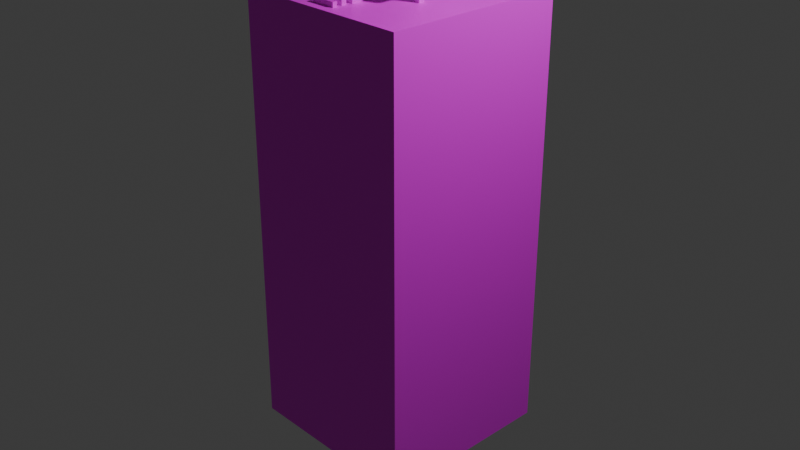 # Source: tile4.blend  (saved by Blender 4.0.36; exported with 4.5.12 LTS)
import bpy
from mathutils import Matrix  # noqa: F401  (used for matrix-valued properties, if any)

bpy.ops.wm.read_factory_settings(use_empty=True)
scene = bpy.context.scene
scene.name = 'Scene'

# ---- collections
col_collection = bpy.data.collections.new('Collection'); scene.collection.children.link(col_collection)

# ---- images (referenced by path relative to the original .blend; pixels are not part of the script)
import os
ASSET_DIR = os.environ.get("B2B_ASSET_DIR", "")  # directory of the original .blend (textures are referenced by path, not embedded)
HERE = os.path.dirname(os.path.abspath(__file__))  # packed textures are extracted next to this script under _unpacked/

def load_image(name, relpath, width, height, colorspace="sRGB"):
    """Load a texture the original file referenced (path relative to the .blend, or extracted next to this script)."""
    p = next((c for c in (os.path.join(HERE, relpath), os.path.join(ASSET_DIR, relpath)) if relpath and os.path.exists(c)), "")
    if p:
        img = bpy.data.images.load(p, check_existing=True)
        img.name = name
    else:  # same state as the original file: an image datablock whose file is absent (Cycles renders it pink)
        img = bpy.data.images.new(name, width, height)
        img.source = "FILE"
        img.filepath = "//" + (relpath or name)
    img.colorspace_settings.name = colorspace
    return img
img_untitled = load_image('Untitled', 'tile4.png', 1024, 1024, 'sRGB')

# ---- materials (node trees are filled in below, after node groups)
mat_material = bpy.data.materials.new('Material')
mat_material.alpha_threshold = 0.0
mat_material.use_transparent_shadow = False
mat_material.roughness = 0.5
mat_material.line_color = (0.0, 0.0, 0.0, 1.0)

# ---- material node trees
mat_material.use_nodes = True; mat_material.node_tree.nodes.clear()
_N = mat_material.node_tree.nodes; _L = mat_material.node_tree.links
n0 = _N.new('ShaderNodeOutputMaterial'); n0.name = 'Material Output'; n0.location = (300, 300)
n1 = _N.new('ShaderNodeBsdfPrincipled'); n1.name = 'Principled BSDF'; n1.location = (10, 300)
n1.inputs[3].default_value = 1.45
n2 = _N.new('ShaderNodeTexImage'); n2.name = 'Image Texture'; n2.location = (-336, 230)
n2.image = img_untitled
_L.new(n1.outputs[0], n0.inputs[0])
_L.new(n2.outputs[0], n1.inputs[0])
n0.is_active_output = True

# ---- world
world_world = bpy.data.worlds.new('World'); scene.world = world_world
world_world.use_nodes = True; world_world.node_tree.nodes.clear()
_N = world_world.node_tree.nodes; _L = world_world.node_tree.links
n0 = _N.new('ShaderNodeOutputWorld'); n0.name = 'World Output'; n0.location = (300, 300)
n1 = _N.new('ShaderNodeBackground'); n1.name = 'Background'; n1.location = (10, 300)
n1.inputs[0].default_value = (0.05088, 0.05088, 0.05088, 1.0)
_L.new(n1.outputs[0], n0.inputs[0])
n0.is_active_output = True
world_world.color = (0.05088, 0.05088, 0.05088)
world_world.use_sun_shadow = False
world_world.sun_shadow_jitter_overblur = 0.0

# ---- cameras
cam_camera = bpy.data.cameras.new('Camera')
cam_camera.clip_end = 100.0
cam_camera.ortho_scale = 7.314

# ---- lights
light_light = bpy.data.lights.new('Light', 'POINT')
light_light.transmission_factor = 0.0
light_light.use_soft_falloff = False
light_light.energy = 1000.0
light_light.shadow_soft_size = 0.1
light_light.shadow_maximum_resolution = 0.006
light_light.use_absolute_resolution = True

# ---- meshes
me_cube = bpy.data.meshes.new('Cube')
me_cube.from_pydata([(1.0, 1.0, 1.0), (1.0, 1.0, -1.0), (1.0, -1.0, 1.0), (1.0, -1.0, -1.0), (-0.9774, 1.0, 1.0), (-1.0, 1.0, -1.0), (-0.9774, -1.0, 1.0), (-1.0, -1.0, -1.0), (-0.1351, -0.1351, 1.137), (-0.1351, -0.1351, 1.251), (-0.1351, 0.1351, 1.137), (-0.1351, 0.1351, 1.251), (0.1351, -0.1351, 1.137), (0.1351, -0.1351, 1.251), (0.1351, 0.1351, 1.137), (0.1351, 0.1351, 1.251), (0.03035, 0.1351, 1.137), (0.03035, -0.1351, 1.137), (-0.03441, 0.1351, 1.137), (-0.03441, -0.1351, 1.137), (-0.1351, -0.02705, 1.137), (0.1351, -0.02705, 1.137), (0.03035, -0.02705, 1.137), (-0.03441, -0.02705, 1.137), (0.1351, 0.03827, 1.137), (-0.1351, 0.03827, 1.137), (0.03035, 0.03827, 1.137), (-0.03441, 0.03827, 1.137), (-0.03918, 0.05141, 0.9958), (0.02559, 0.05141, 0.9958), (-0.03918, -0.01391, 0.9958), (0.02559, -0.01391, 0.9958), (-0.1351, -0.1351, 1.137), (-0.1351, -0.1351, 1.251), (-0.1351, 0.1351, 1.137), (-0.1351, 0.1351, 1.251), (0.1351, -0.1351, 1.137), (0.1351, -0.1351, 1.251), (0.1351, 0.1351, 1.137), (0.1351, 0.1351, 1.251), (0.03035, 0.1351, 1.137), (0.03035, -0.1351, 1.137), (-0.03441, 0.1351, 1.137), (-0.03441, -0.1351, 1.137), (-0.1351, -0.02705, 1.137), (0.1351, -0.02705, 1.137), (0.03035, -0.02705, 1.137), (-0.03441, -0.02705, 1.137), (0.1351, 0.03827, 1.137), (-0.1351, 0.03827, 1.137), (0.03035, 0.03827, 1.137), (-0.03441, 0.03827, 1.137), (-0.03918, 0.05141, 0.9958), (0.02559, 0.05141, 0.9958), (-0.03918, -0.01391, 0.9958), (0.02559, -0.01391, 0.9958), (-0.4943, -0.528, 1.137), (-0.4943, -0.528, 1.251), (-0.4943, -0.2579, 1.137), (-0.4943, -0.2579, 1.251), (-0.2242, -0.528, 1.137), (-0.2242, -0.528, 1.251), (-0.2242, -0.2579, 1.137), (-0.2242, -0.2579, 1.251), (-0.3289, -0.2579, 1.137), (-0.3289, -0.528, 1.137), (-0.3937, -0.2579, 1.137), (-0.3937, -0.528, 1.137), (-0.4943, -0.42, 1.137), (-0.2242, -0.42, 1.137), (-0.3289, -0.42, 1.137), (-0.3937, -0.42, 1.137), (-0.2242, -0.3547, 1.137), (-0.4943, -0.3547, 1.137), (-0.3289, -0.3547, 1.137), (-0.3937, -0.3547, 1.137), (-0.3984, -0.3416, 0.9958), (-0.3337, -0.3416, 0.9958), (-0.3984, -0.4069, 0.9958), (-0.3337, -0.4069, 0.9958), (-0.5881, 0.3836, 1.137), (-0.5881, 0.3836, 1.251), (-0.5881, 0.6537, 1.137), (-0.5881, 0.6537, 1.251), (-0.318, 0.3836, 1.137), (-0.318, 0.3836, 1.251), (-0.318, 0.6537, 1.137), (-0.318, 0.6537, 1.251), (-0.4227, 0.6537, 1.137), (-0.4227, 0.3836, 1.137), (-0.4874, 0.6537, 1.137), (-0.4874, 0.3836, 1.137), (-0.5881, 0.4916, 1.137), (-0.318, 0.4916, 1.137), (-0.4227, 0.4916, 1.137), (-0.4874, 0.4916, 1.137), (-0.318, 0.557, 1.137), (-0.5881, 0.557, 1.137), (-0.4227, 0.557, 1.137), (-0.4874, 0.557, 1.137), (-0.4922, 0.5701, 0.9958), (-0.4274, 0.5701, 0.9958), (-0.4922, 0.5048, 0.9958), (-0.4274, 0.5048, 0.9958), (0.1352, 0.2592, 1.137), (0.1352, 0.2592, 1.251), (0.1352, 0.5293, 1.137), (0.1352, 0.5293, 1.251), (0.4053, 0.2592, 1.137), (0.4053, 0.2592, 1.251), (0.4053, 0.5293, 1.137), (0.4053, 0.5293, 1.251), (0.3006, 0.5293, 1.137), (0.3006, 0.2592, 1.137), (0.2358, 0.5293, 1.137), (0.2358, 0.2592, 1.137), (0.1352, 0.3672, 1.137), (0.4053, 0.3672, 1.137), (0.3006, 0.3672, 1.137), (0.2358, 0.3672, 1.137), (0.4053, 0.4326, 1.137), (0.1352, 0.4326, 1.137), (0.3006, 0.4326, 1.137), (0.2358, 0.4326, 1.137), (0.2311, 0.4457, 0.9958), (0.2958, 0.4457, 0.9958), (0.2311, 0.3804, 0.9958), (0.2958, 0.3804, 0.9958), (0.3521, -0.364, 1.137), (0.3521, -0.364, 1.251), (0.3521, -0.09392, 1.137), (0.3521, -0.09392, 1.251), (0.6222, -0.364, 1.137), (0.6222, -0.364, 1.251), (0.6222, -0.09392, 1.137), (0.6222, -0.09392, 1.251), (0.5175, -0.09392, 1.137), (0.5175, -0.364, 1.137), (0.4527, -0.09392, 1.137), (0.4527, -0.364, 1.137), (0.3521, -0.256, 1.137), (0.6222, -0.256, 1.137), (0.5175, -0.256, 1.137), (0.4527, -0.256, 1.137), (0.6222, -0.1907, 1.137), (0.3521, -0.1907, 1.137), (0.5175, -0.1907, 1.137), (0.4527, -0.1907, 1.137), (0.448, -0.1776, 0.9958), (0.5127, -0.1776, 0.9958), (0.448, -0.2429, 0.9958), (0.5127, -0.2429, 0.9958), (-0.1227, -0.6779, 0.9988), (-0.1227, -0.6779, 1.102), (-0.1227, -0.2949, 0.9988), (-0.1227, -0.2949, 1.102), (0.1227, -0.6779, 0.9988), (0.1227, -0.6779, 1.102), (0.1227, -0.2949, 0.9988), (0.1227, -0.2949, 1.102), (0.1227, -0.2949, 1.102), (-0.1227, -0.6779, 1.107), (-0.03298, -0.5379, 1.145), (-0.03298, -0.435, 1.145), (-0.1227, -0.2949, 1.107), (0.03298, -0.435, 1.145), (0.1227, -0.2949, 1.107), (0.03298, -0.5379, 1.145), (0.1227, -0.6779, 1.107), (-0.1566, -0.8896, 0.9988), (-0.1566, -0.8896, 1.022), (-0.1566, -0.7363, 0.9988), (-0.1566, -0.7363, 1.022), (0.1114, -0.8896, 0.9988), (0.1114, -0.8896, 1.022), (0.1114, -0.7363, 0.9988), (0.1114, -0.7363, 1.022), (-0.1566, -0.841, 0.9988), (-0.1566, -0.841, 1.022), (0.1114, -0.841, 0.9988), (0.1114, -0.841, 1.022), (-0.1566, -0.7887, 1.022), (0.1114, -0.7887, 0.9988), (-0.1566, -0.7887, 0.9988), (0.1114, -0.7887, 1.022)], [(159, 160)], [(0, 4, 6, 2), (3, 2, 6, 7), (7, 6, 4, 5), (5, 1, 3, 7), (1, 0, 2, 3), (5, 4, 0, 1), (9, 13, 15, 11), (9, 11, 10, 25, 20, 8), (22, 21, 12, 17), (23, 22, 17, 19), (10, 11, 15, 14, 16, 18), (20, 23, 19, 8), (25, 27, 23, 20), (23, 27, 28, 30), (26, 24, 21, 22), (14, 15, 13, 12, 21, 24), (16, 14, 24, 26), (18, 16, 26, 27), (10, 18, 27, 25), (26, 22, 31, 29), (22, 23, 30, 31), (27, 26, 29, 28), (12, 13, 9, 8, 19, 17), (33, 37, 39, 35), (33, 35, 34, 49, 44, 32), (46, 45, 36, 41), (47, 46, 41, 43), (34, 35, 39, 38, 40, 42), (44, 47, 43, 32), (49, 51, 47, 44), (47, 51, 52, 54), (50, 48, 45, 46), (38, 39, 37, 36, 45, 48), (40, 38, 48, 50), (42, 40, 50, 51), (34, 42, 51, 49), (50, 46, 55, 53), (46, 47, 54, 55), (51, 50, 53, 52), (36, 37, 33, 32, 43, 41), (57, 61, 63, 59), (57, 59, 58, 73, 68, 56), (70, 69, 60, 65), (71, 70, 65, 67), (58, 59, 63, 62, 64, 66), (68, 71, 67, 56), (73, 75, 71, 68), (71, 75, 76, 78), (74, 72, 69, 70), (62, 63, 61, 60, 69, 72), (64, 62, 72, 74), (66, 64, 74, 75), (58, 66, 75, 73), (74, 70, 79, 77), (70, 71, 78, 79), (75, 74, 77, 76), (60, 61, 57, 56, 67, 65), (81, 85, 87, 83), (81, 83, 82, 97, 92, 80), (94, 93, 84, 89), (95, 94, 89, 91), (82, 83, 87, 86, 88, 90), (92, 95, 91, 80), (97, 99, 95, 92), (95, 99, 100, 102), (98, 96, 93, 94), (86, 87, 85, 84, 93, 96), (88, 86, 96, 98), (90, 88, 98, 99), (82, 90, 99, 97), (98, 94, 103, 101), (94, 95, 102, 103), (99, 98, 101, 100), (84, 85, 81, 80, 91, 89), (105, 109, 111, 107), (105, 107, 106, 121, 116, 104), (118, 117, 108, 113), (119, 118, 113, 115), (106, 107, 111, 110, 112, 114), (116, 119, 115, 104), (121, 123, 119, 116), (119, 123, 124, 126), (122, 120, 117, 118), (110, 111, 109, 108, 117, 120), (112, 110, 120, 122), (114, 112, 122, 123), (106, 114, 123, 121), (122, 118, 127, 125), (118, 119, 126, 127), (123, 122, 125, 124), (108, 109, 105, 104, 115, 113), (129, 133, 135, 131), (129, 131, 130, 145, 140, 128), (142, 141, 132, 137), (143, 142, 137, 139), (130, 131, 135, 134, 136, 138), (140, 143, 139, 128), (145, 147, 143, 140), (143, 147, 148, 150), (146, 144, 141, 142), (134, 135, 133, 132, 141, 144), (136, 134, 144, 146), (138, 136, 146, 147), (130, 138, 147, 145), (146, 142, 151, 149), (142, 143, 150, 151), (147, 146, 149, 148), (132, 133, 129, 128, 139, 137), (152, 153, 155, 154), (154, 155, 159, 158), (158, 159, 157, 156), (156, 157, 153, 152), (154, 158, 156, 152), (159, 155, 164, 166), (153, 157, 168, 161), (157, 159, 166, 168), (165, 163, 162, 167), (162, 163, 164, 161), (163, 165, 166, 164), (165, 167, 168, 166), (167, 162, 161, 168), (155, 153, 161, 164), (183, 181, 172, 171), (171, 172, 176, 175), (179, 180, 174, 173), (173, 174, 170, 169), (177, 179, 173, 169), (180, 178, 170, 174), (178, 180, 179, 177), (169, 170, 178, 177), (175, 176, 184, 182), (171, 175, 182, 183), (176, 172, 181, 184), (182, 184, 181, 183)])
_uv = me_cube.uv_layers.new(name='UVMap')
_uv.uv.foreach_set('vector', [0.982, 0.3187, 0.6813, 0.3187, 0.6813, 0.01462, 0.982, 0.01462, 0.3187, 0.6521, 0.01462, 0.6521, 0.01462, 0.3514, 0.3187, 0.348, 0.01462, 0.3187, 0.01462, 0.01462, 0.3187, 0.01462, 0.3187, 0.3187, 0.6521, 0.3187, 0.348, 0.3187, 0.348, 0.01462, 0.6521, 0.01462, 0.6521, 0.6521, 0.348, 0.6521, 0.348, 0.348, 0.6521, 0.348, 0.9854, 0.6521, 0.6813, 0.6486, 0.6813, 0.348, 0.9854, 0.348, 0.01462, 0.6813, 0.05569, 0.6813, 0.05569, 0.7224, 0.01462, 0.7224, 0.8064, 0.863, 0.8064, 0.8219, 0.8238, 0.8219, 0.8238, 0.8367, 0.8238, 0.8466, 0.8238, 0.863, 0.1009, 0.6977, 0.08494, 0.6977, 0.08494, 0.6813, 0.1009, 0.6813, 0.1107, 0.6977, 0.1009, 0.6977, 0.1009, 0.6813, 0.1107, 0.6813, 0.8008, 0.7927, 0.7835, 0.7927, 0.7835, 0.7516, 0.8008, 0.7516, 0.8008, 0.7675, 0.8008, 0.7774, 0.126, 0.6977, 0.1107, 0.6977, 0.1107, 0.6813, 0.126, 0.6813, 0.126, 0.7077, 0.1107, 0.7077, 0.1107, 0.6977, 0.126, 0.6977, 0.4921, 0.8391, 0.502, 0.84, 0.502, 0.8616, 0.4921, 0.8607, 0.1009, 0.7077, 0.08494, 0.7077, 0.08494, 0.6977, 0.1009, 0.6977, 0.3133, 0.7224, 0.2959, 0.7224, 0.2959, 0.6813, 0.3133, 0.6813, 0.3133, 0.6977, 0.3133, 0.7077, 0.1009, 0.7224, 0.08494, 0.7224, 0.08494, 0.7077, 0.1009, 0.7077, 0.1107, 0.7224, 0.1009, 0.7224, 0.1009, 0.7077, 0.1107, 0.7077, 0.126, 0.7224, 0.1107, 0.7224, 0.1107, 0.7077, 0.126, 0.7077, 0.6974, 0.8932, 0.7073, 0.8923, 0.7073, 0.9138, 0.6974, 0.9147, 0.01462, 0.8923, 0.02447, 0.8926, 0.02447, 0.9141, 0.01462, 0.9138, 0.05371, 0.8926, 0.06356, 0.8923, 0.06356, 0.9138, 0.05371, 0.9141, 0.3653, 0.8099, 0.348, 0.8099, 0.348, 0.7688, 0.3653, 0.7688, 0.3653, 0.7841, 0.3653, 0.7939, 0.1553, 0.6813, 0.1963, 0.6813, 0.1963, 0.7224, 0.1553, 0.7224, 0.01462, 0.863, 0.01462, 0.822, 0.032, 0.822, 0.032, 0.8367, 0.032, 0.8466, 0.032, 0.863, 0.2415, 0.6977, 0.2256, 0.6977, 0.2256, 0.6813, 0.2415, 0.6813, 0.2513, 0.6977, 0.2415, 0.6977, 0.2415, 0.6813, 0.2513, 0.6813, 0.412, 0.8099, 0.3946, 0.8099, 0.3946, 0.7688, 0.412, 0.7688, 0.412, 0.7847, 0.412, 0.7946, 0.2666, 0.6977, 0.2513, 0.6977, 0.2513, 0.6813, 0.2666, 0.6813, 0.2666, 0.7077, 0.2513, 0.7077, 0.2513, 0.6977, 0.2666, 0.6977, 0.8767, 0.6813, 0.8866, 0.6822, 0.8866, 0.7038, 0.8767, 0.7029, 0.2415, 0.7077, 0.2256, 0.7077, 0.2256, 0.6977, 0.2415, 0.6977, 0.1726, 0.7927, 0.1553, 0.7927, 0.1553, 0.7516, 0.1726, 0.7516, 0.1726, 0.7681, 0.1726, 0.778, 0.2415, 0.7224, 0.2256, 0.7224, 0.2256, 0.7077, 0.2415, 0.7077, 0.2513, 0.7224, 0.2415, 0.7224, 0.2415, 0.7077, 0.2513, 0.7077, 0.2666, 0.7224, 0.2513, 0.7224, 0.2513, 0.7077, 0.2666, 0.7077, 0.7366, 0.8932, 0.7464, 0.8923, 0.7464, 0.9138, 0.7366, 0.9147, 0.0928, 0.8923, 0.1026, 0.8926, 0.1026, 0.9141, 0.0928, 0.9138, 0.1319, 0.8926, 0.1417, 0.8923, 0.1417, 0.9138, 0.1319, 0.9141, 0.4586, 0.8099, 0.4412, 0.8099, 0.4412, 0.7688, 0.4586, 0.7688, 0.4586, 0.7841, 0.4586, 0.7939, 0.6428, 0.7516, 0.6839, 0.7516, 0.6839, 0.7927, 0.6428, 0.7927, 0.1079, 0.863, 0.1079, 0.822, 0.1252, 0.822, 0.1252, 0.8367, 0.1252, 0.8466, 0.1252, 0.863, 0.7296, 0.7768, 0.7296, 0.7927, 0.7132, 0.7927, 0.7132, 0.7768, 0.7296, 0.7669, 0.7296, 0.7768, 0.7132, 0.7768, 0.7132, 0.7669, 0.5052, 0.8099, 0.4878, 0.8099, 0.4878, 0.7688, 0.5052, 0.7688, 0.5052, 0.7847, 0.5052, 0.7946, 0.7296, 0.7516, 0.7296, 0.7669, 0.7132, 0.7669, 0.7132, 0.7516, 0.7395, 0.7516, 0.7395, 0.7669, 0.7296, 0.7669, 0.7296, 0.7516, 0.4921, 0.8908, 0.502, 0.8918, 0.502, 0.9133, 0.4921, 0.9124, 0.7395, 0.7768, 0.7395, 0.7927, 0.7296, 0.7927, 0.7296, 0.7768, 0.2659, 0.7927, 0.2485, 0.7927, 0.2485, 0.7516, 0.2659, 0.7516, 0.2659, 0.7681, 0.2659, 0.778, 0.7542, 0.7768, 0.7542, 0.7927, 0.7395, 0.7927, 0.7395, 0.7768, 0.7542, 0.7669, 0.7542, 0.7768, 0.7395, 0.7768, 0.7395, 0.7669, 0.7542, 0.7516, 0.7542, 0.7669, 0.7395, 0.7669, 0.7395, 0.7516, 0.2876, 0.8929, 0.2975, 0.8919, 0.2975, 0.9135, 0.2876, 0.9144, 0.7757, 0.8923, 0.7855, 0.8926, 0.7855, 0.9141, 0.7757, 0.9138, 0.171, 0.8926, 0.1808, 0.8923, 0.1808, 0.9138, 0.171, 0.9141, 0.8475, 0.7927, 0.8301, 0.7927, 0.8301, 0.7516, 0.8475, 0.7516, 0.8475, 0.7669, 0.8475, 0.7768, 0.6428, 0.7224, 0.6428, 0.6813, 0.6839, 0.6813, 0.6839, 0.7224, 0.1553, 0.863, 0.1553, 0.822, 0.1726, 0.822, 0.1726, 0.8367, 0.1726, 0.8466, 0.1726, 0.863, 0.7296, 0.7065, 0.7296, 0.7224, 0.7132, 0.7224, 0.7132, 0.7065, 0.7296, 0.6966, 0.7296, 0.7065, 0.7132, 0.7065, 0.7132, 0.6966, 0.8475, 0.7224, 0.8301, 0.7224, 0.8301, 0.6813, 0.8475, 0.6813, 0.8475, 0.6972, 0.8475, 0.7071, 0.7296, 0.6813, 0.7296, 0.6966, 0.7132, 0.6966, 0.7132, 0.6813, 0.7395, 0.6813, 0.7395, 0.6966, 0.7296, 0.6966, 0.7296, 0.6813, 0.2485, 0.8919, 0.2584, 0.8929, 0.2584, 0.9144, 0.2485, 0.9135, 0.7395, 0.7065, 0.7395, 0.7224, 0.7296, 0.7224, 0.7296, 0.7065, 0.3133, 0.7927, 0.2959, 0.7927, 0.2959, 0.7516, 0.3133, 0.7516, 0.3133, 0.7681, 0.3133, 0.778, 0.7542, 0.7065, 0.7542, 0.7224, 0.7395, 0.7224, 0.7395, 0.7065, 0.7542, 0.6966, 0.7542, 0.7065, 0.7395, 0.7065, 0.7395, 0.6966, 0.7542, 0.6813, 0.7542, 0.6966, 0.7395, 0.6966, 0.7395, 0.6813, 0.5725, 0.8932, 0.5824, 0.8923, 0.5824, 0.9138, 0.5725, 0.9147, 0.8148, 0.8923, 0.8246, 0.8926, 0.8246, 0.9141, 0.8148, 0.9138, 0.3871, 0.9094, 0.3969, 0.9091, 0.3969, 0.9306, 0.3871, 0.9309, 0.5899, 0.863, 0.5725, 0.863, 0.5725, 0.8219, 0.5899, 0.8219, 0.5899, 0.8372, 0.5899, 0.8471, 0.01462, 0.7516, 0.05569, 0.7516, 0.05569, 0.7927, 0.01462, 0.7927, 0.2019, 0.863, 0.2019, 0.822, 0.2193, 0.822, 0.2193, 0.8367, 0.2193, 0.8466, 0.2193, 0.863, 0.1014, 0.7768, 0.1014, 0.7927, 0.08494, 0.7927, 0.08494, 0.7768, 0.1014, 0.7669, 0.1014, 0.7768, 0.08494, 0.7768, 0.08494, 0.7669, 0.6365, 0.863, 0.6191, 0.863, 0.6191, 0.8219, 0.6365, 0.8219, 0.6365, 0.8379, 0.6365, 0.8477, 0.1014, 0.7516, 0.1014, 0.7669, 0.08494, 0.7669, 0.08494, 0.7516, 0.1113, 0.7516, 0.1113, 0.7669, 0.1014, 0.7669, 0.1014, 0.7516, 0.8902, 0.8737, 0.9001, 0.8746, 0.9001, 0.8962, 0.8902, 0.8953, 0.1113, 0.7768, 0.1113, 0.7927, 0.1014, 0.7927, 0.1014, 0.7768, 0.8008, 0.7224, 0.7835, 0.7224, 0.7835, 0.6813, 0.8008, 0.6813, 0.8008, 0.6977, 0.8008, 0.7077, 0.126, 0.7768, 0.126, 0.7927, 0.1113, 0.7927, 0.1113, 0.7768, 0.126, 0.7669, 0.126, 0.7768, 0.1113, 0.7768, 0.1113, 0.7669, 0.126, 0.7516, 0.126, 0.7669, 0.1113, 0.7669, 0.1113, 0.7516, 0.6583, 0.8932, 0.6682, 0.8923, 0.6682, 0.9138, 0.6583, 0.9147, 0.9159, 0.6813, 0.9257, 0.6816, 0.9257, 0.7031, 0.9159, 0.7028, 0.9224, 0.752, 0.9323, 0.7516, 0.9323, 0.7731, 0.9224, 0.7735, 0.6831, 0.863, 0.6658, 0.863, 0.6658, 0.8219, 0.6831, 0.8219, 0.6831, 0.8372, 0.6831, 0.8471, 0.5725, 0.7224, 0.5725, 0.6813, 0.6136, 0.6813, 0.6136, 0.7224, 0.06124, 0.863, 0.06124, 0.822, 0.07861, 0.822, 0.07861, 0.8367, 0.07861, 0.8466, 0.07861, 0.863, 0.5884, 0.768, 0.5725, 0.768, 0.5725, 0.7516, 0.5884, 0.7516, 0.5983, 0.768, 0.5884, 0.768, 0.5884, 0.7516, 0.5983, 0.7516, 0.7305, 0.863, 0.7132, 0.863, 0.7132, 0.8219, 0.7305, 0.8219, 0.7305, 0.8379, 0.7305, 0.8477, 0.6136, 0.768, 0.5983, 0.768, 0.5983, 0.7516, 0.6136, 0.7516, 0.6136, 0.778, 0.5983, 0.778, 0.5983, 0.768, 0.6136, 0.768, 0.8902, 0.8219, 0.9001, 0.8229, 0.9001, 0.8444, 0.8902, 0.8435, 0.5884, 0.778, 0.5725, 0.778, 0.5725, 0.768, 0.5884, 0.768, 0.2193, 0.7927, 0.2019, 0.7927, 0.2019, 0.7516, 0.2193, 0.7516, 0.2193, 0.7681, 0.2193, 0.778, 0.5884, 0.7927, 0.5725, 0.7927, 0.5725, 0.778, 0.5884, 0.778, 0.5983, 0.7927, 0.5884, 0.7927, 0.5884, 0.778, 0.5983, 0.778, 0.6136, 0.7927, 0.5983, 0.7927, 0.5983, 0.778, 0.6136, 0.778, 0.6191, 0.8932, 0.629, 0.8923, 0.629, 0.9138, 0.6191, 0.9147, 0.4464, 0.9057, 0.4562, 0.906, 0.4562, 0.9275, 0.4464, 0.9272, 0.348, 0.9094, 0.3578, 0.9091, 0.3578, 0.9306, 0.348, 0.9309, 0.7771, 0.863, 0.7598, 0.863, 0.7598, 0.8219, 0.7771, 0.8219, 0.7771, 0.8372, 0.7771, 0.8471, 0.5433, 0.7395, 0.5276, 0.7395, 0.5276, 0.6813, 0.5433, 0.6813, 0.4628, 0.8764, 0.4471, 0.8764, 0.4471, 0.8391, 0.4628, 0.8391, 0.4976, 0.7395, 0.4819, 0.7395, 0.4819, 0.6813, 0.4976, 0.6813, 0.8932, 0.7889, 0.8775, 0.7889, 0.8775, 0.7516, 0.8932, 0.7516, 0.3853, 0.7395, 0.348, 0.7395, 0.348, 0.6813, 0.3853, 0.6813, 0.4471, 0.8391, 0.4471, 0.8764, 0.4464, 0.8764, 0.4464, 0.8391, 0.8775, 0.7516, 0.8775, 0.7889, 0.8767, 0.7889, 0.8767, 0.7516, 0.4819, 0.6813, 0.4819, 0.7395, 0.4811, 0.7395, 0.4811, 0.6813, 0.4382, 0.7182, 0.4282, 0.7182, 0.4282, 0.7026, 0.4382, 0.7026, 0.4282, 0.7026, 0.4282, 0.7182, 0.4145, 0.7395, 0.4145, 0.6813, 0.4282, 0.7182, 0.4382, 0.7182, 0.4519, 0.7395, 0.4145, 0.7395, 0.4382, 0.7182, 0.4382, 0.7026, 0.4519, 0.6813, 0.4519, 0.7395, 0.4382, 0.7026, 0.4282, 0.7026, 0.4145, 0.6813, 0.4519, 0.6813, 0.5276, 0.6813, 0.5276, 0.7395, 0.5268, 0.7395, 0.5268, 0.6813, 0.2136, 0.9002, 0.2101, 0.9002, 0.2101, 0.8923, 0.2136, 0.8923, 0.538, 0.8795, 0.5344, 0.8795, 0.5344, 0.8388, 0.538, 0.8388, 0.538, 0.9161, 0.5344, 0.9161, 0.5344, 0.9088, 0.538, 0.9088, 0.3515, 0.8798, 0.348, 0.8798, 0.348, 0.8391, 0.3515, 0.8391, 0.2559, 0.822, 0.2559, 0.8627, 0.2485, 0.8627, 0.2485, 0.822, 0.2925, 0.822, 0.2925, 0.8627, 0.2851, 0.8627, 0.2851, 0.822, 0.3808, 0.8798, 0.3808, 0.8391, 0.3843, 0.8391, 0.3843, 0.8798, 0.8938, 0.9328, 0.8902, 0.9328, 0.8902, 0.9254, 0.8938, 0.9254, 0.861, 0.8999, 0.8574, 0.8999, 0.8574, 0.8919, 0.861, 0.8919, 0.5424, 0.7688, 0.5424, 0.8095, 0.5344, 0.8095, 0.5344, 0.7688, 0.861, 0.8219, 0.861, 0.8627, 0.853, 0.8627, 0.853, 0.8219, 0.4171, 0.8798, 0.4136, 0.8798, 0.4136, 0.8391, 0.4171, 0.8391])
me_cube.materials.append(mat_material)
me_cube.use_mirror_vertex_groups = False
me_cube.update()

# ---- objects
ob_cube = bpy.data.objects.new('Cube', me_cube)
ob_light = bpy.data.objects.new('Light', light_light)
ob_camera = bpy.data.objects.new('Camera', cam_camera)

# ---- transforms, parenting, visibility, modifiers, constraints
ob_cube.location = (0.0, 0.0, 0.0)
ob_cube.scale = (1.0, 1.0, 2.364)
ob_cube.lock_rotations_4d = False
ob_cube.empty_display_type = 'ARROWS'
ob_cube.lineart.crease_threshold = 0.0
ob_light.location = (4.076, 1.005, 5.904)
ob_light.rotation_euler = (0.6503, 0.05522, 1.866)
ob_light.lock_rotations_4d = False
ob_light.empty_display_type = 'ARROWS'
ob_light.color = (0.0, 0.0, 0.0, 0.0)
ob_light.lineart.crease_threshold = 0.0
ob_camera.location = (7.359, -6.926, 4.958)
ob_camera.rotation_euler = (1.109, 0.0, 0.8149)
ob_camera.lock_rotations_4d = False
ob_camera.empty_display_type = 'ARROWS'
ob_camera.color = (0.0, 0.0, 0.0, 0.0)
ob_camera.display_type = 'WIRE'
ob_camera.lineart.crease_threshold = 0.0

# ---- collection membership
col_collection.objects.link(ob_cube)
col_collection.objects.link(ob_light)
col_collection.objects.link(ob_camera)

# ---- scene / render settings (as saved in the file)
scene.camera = ob_camera
scene.frame_start = 1; scene.frame_end = 250; scene.frame_set(1)
scene.render.engine = 'BLENDER_EEVEE_NEXT'
scene.cycles.sampling_pattern = 'TABULATED_SOBOL'
bpy.context.view_layer.update()
